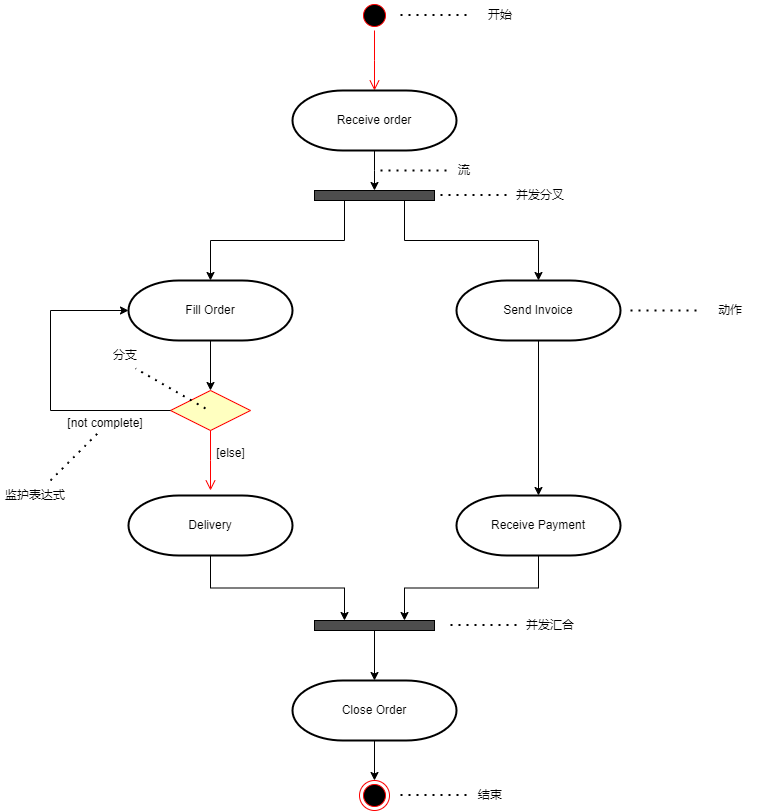

The diagram above was exported from draw.io. Its source (the exported page's mxGraphModel, read from the mxfile embedded in the PNG):
<mxGraphModel dx="1123" dy="744" grid="1" gridSize="10" guides="1" tooltips="1" connect="1" arrows="1" fold="1" page="1" pageScale="1" pageWidth="827" pageHeight="1169" math="0" shadow="0">
  <root>
    <mxCell id="0" />
    <mxCell id="1" parent="0" />
    <mxCell id="08COkCFeJlsncifLfNrK-1" value="" style="ellipse;html=1;shape=startState;fillColor=#000000;strokeColor=#ff0000;" vertex="1" parent="1">
      <mxGeometry x="399" y="30" width="30" height="30" as="geometry" />
    </mxCell>
    <mxCell id="08COkCFeJlsncifLfNrK-2" value="" style="edgeStyle=orthogonalEdgeStyle;html=1;verticalAlign=bottom;endArrow=open;endSize=8;strokeColor=#ff0000;rounded=0;" edge="1" source="08COkCFeJlsncifLfNrK-1" parent="1">
      <mxGeometry relative="1" as="geometry">
        <mxPoint x="414" y="120" as="targetPoint" />
      </mxGeometry>
    </mxCell>
    <mxCell id="08COkCFeJlsncifLfNrK-12" style="edgeStyle=orthogonalEdgeStyle;rounded=0;orthogonalLoop=1;jettySize=auto;html=1;exitX=0.5;exitY=1;exitDx=0;exitDy=0;exitPerimeter=0;" edge="1" parent="1" source="08COkCFeJlsncifLfNrK-5">
      <mxGeometry relative="1" as="geometry">
        <mxPoint x="414" y="220" as="targetPoint" />
      </mxGeometry>
    </mxCell>
    <mxCell id="08COkCFeJlsncifLfNrK-5" value="Receive&amp;nbsp;order" style="strokeWidth=2;html=1;shape=mxgraph.flowchart.terminator;whiteSpace=wrap;" vertex="1" parent="1">
      <mxGeometry x="332" y="120" width="164" height="60" as="geometry" />
    </mxCell>
    <mxCell id="08COkCFeJlsncifLfNrK-13" value="Send&amp;nbsp;Invoice" style="strokeWidth=2;html=1;shape=mxgraph.flowchart.terminator;whiteSpace=wrap;" vertex="1" parent="1">
      <mxGeometry x="496" y="310" width="164" height="60" as="geometry" />
    </mxCell>
    <mxCell id="08COkCFeJlsncifLfNrK-22" style="edgeStyle=orthogonalEdgeStyle;rounded=0;orthogonalLoop=1;jettySize=auto;html=1;exitX=0.5;exitY=1;exitDx=0;exitDy=0;exitPerimeter=0;entryX=0.5;entryY=0;entryDx=0;entryDy=0;" edge="1" parent="1" source="08COkCFeJlsncifLfNrK-14" target="08COkCFeJlsncifLfNrK-19">
      <mxGeometry relative="1" as="geometry" />
    </mxCell>
    <mxCell id="08COkCFeJlsncifLfNrK-14" value="Fill&amp;nbsp;Order" style="strokeWidth=2;html=1;shape=mxgraph.flowchart.terminator;whiteSpace=wrap;" vertex="1" parent="1">
      <mxGeometry x="168" y="310" width="164" height="60" as="geometry" />
    </mxCell>
    <mxCell id="08COkCFeJlsncifLfNrK-16" value="" style="rounded=0;whiteSpace=wrap;html=1;fillColor=#4D4D4D;" vertex="1" parent="1">
      <mxGeometry x="354" y="220" width="120" height="10" as="geometry" />
    </mxCell>
    <mxCell id="08COkCFeJlsncifLfNrK-17" style="edgeStyle=orthogonalEdgeStyle;rounded=0;orthogonalLoop=1;jettySize=auto;html=1;exitX=0.25;exitY=1;exitDx=0;exitDy=0;entryX=0.5;entryY=0;entryDx=0;entryDy=0;entryPerimeter=0;" edge="1" parent="1" source="08COkCFeJlsncifLfNrK-16" target="08COkCFeJlsncifLfNrK-14">
      <mxGeometry relative="1" as="geometry" />
    </mxCell>
    <mxCell id="08COkCFeJlsncifLfNrK-18" style="edgeStyle=orthogonalEdgeStyle;rounded=0;orthogonalLoop=1;jettySize=auto;html=1;exitX=0.75;exitY=1;exitDx=0;exitDy=0;entryX=0.5;entryY=0;entryDx=0;entryDy=0;entryPerimeter=0;" edge="1" parent="1" source="08COkCFeJlsncifLfNrK-16" target="08COkCFeJlsncifLfNrK-13">
      <mxGeometry relative="1" as="geometry" />
    </mxCell>
    <mxCell id="08COkCFeJlsncifLfNrK-19" value="" style="rhombus;whiteSpace=wrap;html=1;fontColor=#000000;fillColor=#ffffc0;strokeColor=#ff0000;" vertex="1" parent="1">
      <mxGeometry x="210" y="420" width="80" height="40" as="geometry" />
    </mxCell>
    <mxCell id="08COkCFeJlsncifLfNrK-21" value="" style="edgeStyle=orthogonalEdgeStyle;html=1;align=left;verticalAlign=top;endArrow=open;endSize=8;strokeColor=#ff0000;rounded=0;" edge="1" source="08COkCFeJlsncifLfNrK-19" parent="1">
      <mxGeometry x="-1" relative="1" as="geometry">
        <mxPoint x="250" y="520" as="targetPoint" />
        <mxPoint as="offset" />
      </mxGeometry>
    </mxCell>
    <mxCell id="08COkCFeJlsncifLfNrK-29" style="edgeStyle=orthogonalEdgeStyle;rounded=0;orthogonalLoop=1;jettySize=auto;html=1;exitX=0;exitY=0.5;exitDx=0;exitDy=0;entryX=0;entryY=0.5;entryDx=0;entryDy=0;entryPerimeter=0;" edge="1" parent="1" source="08COkCFeJlsncifLfNrK-19" target="08COkCFeJlsncifLfNrK-14">
      <mxGeometry relative="1" as="geometry">
        <Array as="points">
          <mxPoint x="90" y="440" />
          <mxPoint x="90" y="340" />
        </Array>
      </mxGeometry>
    </mxCell>
    <mxCell id="08COkCFeJlsncifLfNrK-35" style="edgeStyle=orthogonalEdgeStyle;rounded=0;orthogonalLoop=1;jettySize=auto;html=1;exitX=0.5;exitY=1;exitDx=0;exitDy=0;exitPerimeter=0;entryX=0.25;entryY=0;entryDx=0;entryDy=0;" edge="1" parent="1" source="08COkCFeJlsncifLfNrK-30" target="08COkCFeJlsncifLfNrK-34">
      <mxGeometry relative="1" as="geometry" />
    </mxCell>
    <mxCell id="08COkCFeJlsncifLfNrK-30" value="Delivery" style="strokeWidth=2;html=1;shape=mxgraph.flowchart.terminator;whiteSpace=wrap;" vertex="1" parent="1">
      <mxGeometry x="168" y="525" width="164" height="60" as="geometry" />
    </mxCell>
    <mxCell id="08COkCFeJlsncifLfNrK-31" value="[else]" style="text;html=1;align=center;verticalAlign=middle;resizable=0;points=[];autosize=1;strokeColor=none;fillColor=none;" vertex="1" parent="1">
      <mxGeometry x="245" y="468" width="50" height="30" as="geometry" />
    </mxCell>
    <mxCell id="08COkCFeJlsncifLfNrK-36" style="edgeStyle=orthogonalEdgeStyle;rounded=0;orthogonalLoop=1;jettySize=auto;html=1;exitX=0.5;exitY=1;exitDx=0;exitDy=0;exitPerimeter=0;entryX=0.75;entryY=0;entryDx=0;entryDy=0;" edge="1" parent="1" source="08COkCFeJlsncifLfNrK-32" target="08COkCFeJlsncifLfNrK-34">
      <mxGeometry relative="1" as="geometry" />
    </mxCell>
    <mxCell id="08COkCFeJlsncifLfNrK-32" value="Receive Payment" style="strokeWidth=2;html=1;shape=mxgraph.flowchart.terminator;whiteSpace=wrap;" vertex="1" parent="1">
      <mxGeometry x="496" y="525" width="164" height="60" as="geometry" />
    </mxCell>
    <mxCell id="08COkCFeJlsncifLfNrK-33" style="edgeStyle=orthogonalEdgeStyle;rounded=0;orthogonalLoop=1;jettySize=auto;html=1;exitX=0.5;exitY=1;exitDx=0;exitDy=0;exitPerimeter=0;entryX=0.5;entryY=0;entryDx=0;entryDy=0;entryPerimeter=0;" edge="1" parent="1" source="08COkCFeJlsncifLfNrK-13" target="08COkCFeJlsncifLfNrK-32">
      <mxGeometry relative="1" as="geometry" />
    </mxCell>
    <mxCell id="08COkCFeJlsncifLfNrK-34" value="" style="rounded=0;whiteSpace=wrap;html=1;fillColor=#4D4D4D;" vertex="1" parent="1">
      <mxGeometry x="354" y="650" width="120" height="10" as="geometry" />
    </mxCell>
    <mxCell id="08COkCFeJlsncifLfNrK-40" style="edgeStyle=orthogonalEdgeStyle;rounded=0;orthogonalLoop=1;jettySize=auto;html=1;exitX=0.5;exitY=1;exitDx=0;exitDy=0;exitPerimeter=0;entryX=0.5;entryY=0;entryDx=0;entryDy=0;" edge="1" parent="1" source="08COkCFeJlsncifLfNrK-37" target="08COkCFeJlsncifLfNrK-39">
      <mxGeometry relative="1" as="geometry" />
    </mxCell>
    <mxCell id="08COkCFeJlsncifLfNrK-37" value="Close Order" style="strokeWidth=2;html=1;shape=mxgraph.flowchart.terminator;whiteSpace=wrap;" vertex="1" parent="1">
      <mxGeometry x="332" y="710" width="164" height="60" as="geometry" />
    </mxCell>
    <mxCell id="08COkCFeJlsncifLfNrK-38" style="edgeStyle=orthogonalEdgeStyle;rounded=0;orthogonalLoop=1;jettySize=auto;html=1;exitX=0.5;exitY=1;exitDx=0;exitDy=0;entryX=0.5;entryY=0;entryDx=0;entryDy=0;entryPerimeter=0;" edge="1" parent="1" source="08COkCFeJlsncifLfNrK-34" target="08COkCFeJlsncifLfNrK-37">
      <mxGeometry relative="1" as="geometry" />
    </mxCell>
    <mxCell id="08COkCFeJlsncifLfNrK-39" value="" style="ellipse;html=1;shape=endState;fillColor=#000000;strokeColor=#ff0000;" vertex="1" parent="1">
      <mxGeometry x="399" y="810" width="30" height="30" as="geometry" />
    </mxCell>
    <mxCell id="08COkCFeJlsncifLfNrK-41" value="[not complete]" style="text;strokeColor=none;align=center;fillColor=none;html=1;verticalAlign=middle;whiteSpace=wrap;rounded=0;" vertex="1" parent="1">
      <mxGeometry x="100" y="438" width="90" height="30" as="geometry" />
    </mxCell>
    <mxCell id="08COkCFeJlsncifLfNrK-42" value="" style="endArrow=none;dashed=1;html=1;dashPattern=1 3;strokeWidth=2;rounded=0;" edge="1" parent="1">
      <mxGeometry width="50" height="50" relative="1" as="geometry">
        <mxPoint x="90" y="510" as="sourcePoint" />
        <mxPoint x="140" y="460" as="targetPoint" />
      </mxGeometry>
    </mxCell>
    <mxCell id="08COkCFeJlsncifLfNrK-43" value="监护表达式" style="text;strokeColor=none;align=center;fillColor=none;html=1;verticalAlign=middle;whiteSpace=wrap;rounded=0;" vertex="1" parent="1">
      <mxGeometry x="40" y="510" width="70" height="30" as="geometry" />
    </mxCell>
    <mxCell id="08COkCFeJlsncifLfNrK-44" value="" style="endArrow=none;dashed=1;html=1;dashPattern=1 3;strokeWidth=2;rounded=0;" edge="1" parent="1">
      <mxGeometry width="50" height="50" relative="1" as="geometry">
        <mxPoint x="440" y="44.5" as="sourcePoint" />
        <mxPoint x="510" y="44.5" as="targetPoint" />
      </mxGeometry>
    </mxCell>
    <mxCell id="08COkCFeJlsncifLfNrK-45" value="开始" style="text;strokeColor=none;align=center;fillColor=none;html=1;verticalAlign=middle;whiteSpace=wrap;rounded=0;" vertex="1" parent="1">
      <mxGeometry x="510" y="30" width="60" height="30" as="geometry" />
    </mxCell>
    <mxCell id="08COkCFeJlsncifLfNrK-46" value="" style="endArrow=none;dashed=1;html=1;dashPattern=1 3;strokeWidth=2;rounded=0;" edge="1" parent="1">
      <mxGeometry width="50" height="50" relative="1" as="geometry">
        <mxPoint x="670" y="340" as="sourcePoint" />
        <mxPoint x="740" y="340" as="targetPoint" />
      </mxGeometry>
    </mxCell>
    <mxCell id="08COkCFeJlsncifLfNrK-47" value="" style="endArrow=none;dashed=1;html=1;dashPattern=1 3;strokeWidth=2;rounded=0;" edge="1" parent="1">
      <mxGeometry width="50" height="50" relative="1" as="geometry">
        <mxPoint x="490" y="654.5" as="sourcePoint" />
        <mxPoint x="560" y="654.5" as="targetPoint" />
        <Array as="points">
          <mxPoint x="540" y="654.5" />
        </Array>
      </mxGeometry>
    </mxCell>
    <mxCell id="08COkCFeJlsncifLfNrK-48" value="" style="endArrow=none;dashed=1;html=1;dashPattern=1 3;strokeWidth=2;rounded=0;" edge="1" parent="1">
      <mxGeometry width="50" height="50" relative="1" as="geometry">
        <mxPoint x="440" y="824.5" as="sourcePoint" />
        <mxPoint x="510" y="824.5" as="targetPoint" />
        <Array as="points">
          <mxPoint x="490" y="824.5" />
        </Array>
      </mxGeometry>
    </mxCell>
    <mxCell id="08COkCFeJlsncifLfNrK-49" value="" style="endArrow=none;dashed=1;html=1;dashPattern=1 3;strokeWidth=2;rounded=0;" edge="1" parent="1">
      <mxGeometry width="50" height="50" relative="1" as="geometry">
        <mxPoint x="480" y="224.5" as="sourcePoint" />
        <mxPoint x="550" y="224.5" as="targetPoint" />
      </mxGeometry>
    </mxCell>
    <mxCell id="08COkCFeJlsncifLfNrK-50" value="" style="endArrow=none;dashed=1;html=1;dashPattern=1 3;strokeWidth=2;rounded=0;" edge="1" parent="1">
      <mxGeometry width="50" height="50" relative="1" as="geometry">
        <mxPoint x="420" y="200" as="sourcePoint" />
        <mxPoint x="490" y="200" as="targetPoint" />
      </mxGeometry>
    </mxCell>
    <mxCell id="08COkCFeJlsncifLfNrK-51" value="流" style="text;strokeColor=none;align=center;fillColor=none;html=1;verticalAlign=middle;whiteSpace=wrap;rounded=0;" vertex="1" parent="1">
      <mxGeometry x="474" y="180" width="60" height="40" as="geometry" />
    </mxCell>
    <mxCell id="08COkCFeJlsncifLfNrK-52" value="并发分叉" style="text;strokeColor=none;align=center;fillColor=none;html=1;verticalAlign=middle;whiteSpace=wrap;rounded=0;" vertex="1" parent="1">
      <mxGeometry x="550" y="210" width="60" height="30" as="geometry" />
    </mxCell>
    <mxCell id="08COkCFeJlsncifLfNrK-53" value="动作" style="text;strokeColor=none;align=center;fillColor=none;html=1;verticalAlign=middle;whiteSpace=wrap;rounded=0;" vertex="1" parent="1">
      <mxGeometry x="740" y="325" width="60" height="30" as="geometry" />
    </mxCell>
    <mxCell id="08COkCFeJlsncifLfNrK-54" value="并发汇合" style="text;strokeColor=none;align=center;fillColor=none;html=1;verticalAlign=middle;whiteSpace=wrap;rounded=0;" vertex="1" parent="1">
      <mxGeometry x="560" y="640" width="60" height="30" as="geometry" />
    </mxCell>
    <mxCell id="08COkCFeJlsncifLfNrK-55" value="结束" style="text;strokeColor=none;align=center;fillColor=none;html=1;verticalAlign=middle;whiteSpace=wrap;rounded=0;" vertex="1" parent="1">
      <mxGeometry x="500" y="810" width="60" height="30" as="geometry" />
    </mxCell>
    <mxCell id="08COkCFeJlsncifLfNrK-56" value="" style="endArrow=none;dashed=1;html=1;dashPattern=1 3;strokeWidth=2;rounded=0;" edge="1" parent="1">
      <mxGeometry width="50" height="50" relative="1" as="geometry">
        <mxPoint x="245" y="438" as="sourcePoint" />
        <mxPoint x="175" y="398" as="targetPoint" />
      </mxGeometry>
    </mxCell>
    <mxCell id="08COkCFeJlsncifLfNrK-57" value="分支" style="text;strokeColor=none;align=center;fillColor=none;html=1;verticalAlign=middle;whiteSpace=wrap;rounded=0;" vertex="1" parent="1">
      <mxGeometry x="130" y="370" width="70" height="30" as="geometry" />
    </mxCell>
  </root>
</mxGraphModel>